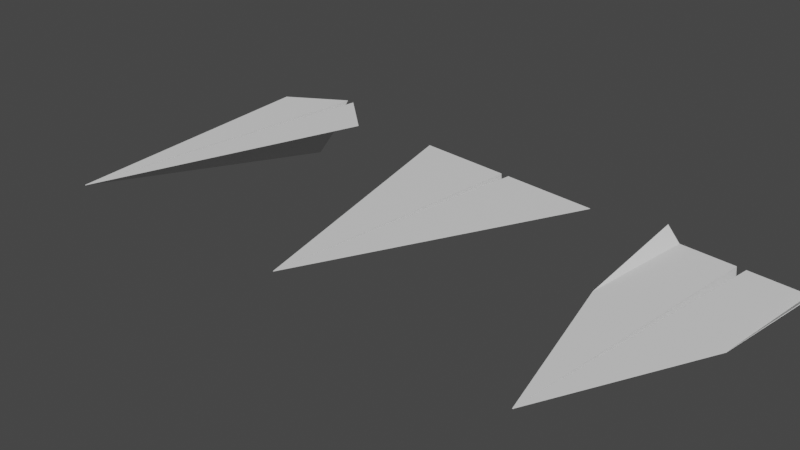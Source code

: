 # Source: PaperPlanes_v001.blend  (saved by Blender 2.82.7; exported with 4.5.12 LTS)
import bpy
from mathutils import Matrix  # noqa: F401  (used for matrix-valued properties, if any)

bpy.ops.wm.read_factory_settings(use_empty=True)
scene = bpy.context.scene
scene.name = 'Scene'

# ---- collections
col_collection = bpy.data.collections.new('Collection'); scene.collection.children.link(col_collection)

# ---- materials (node trees are filled in below, after node groups)
mat_paper = bpy.data.materials.new('Paper')
mat_paper.alpha_threshold = 0.0
mat_paper.use_transparent_shadow = False
mat_paper.line_color = (0.0, 0.0, 0.0, 1.0)

# ---- material node trees
mat_paper.use_nodes = True; mat_paper.node_tree.nodes.clear()
_N = mat_paper.node_tree.nodes; _L = mat_paper.node_tree.links
n0 = _N.new('ShaderNodeOutputMaterial'); n0.name = 'Material Output'; n0.location = (300, 300)
n1 = _N.new('ShaderNodeBsdfPrincipled'); n1.name = 'Principled BSDF'; n1.location = (10, 300)
n1.distribution = 'GGX'
n1.subsurface_method = 'BURLEY'
n1.inputs[2].default_value = 0.8
n1.inputs[3].default_value = 1.45
n1.inputs[27].default_value = (0.0, 0.0, 0.0, 1.0)
n1.inputs[28].default_value = 1.0
_L.new(n1.outputs[0], n0.inputs[0])
n0.is_active_output = True

# ---- world
world_world = bpy.data.worlds.new('World'); scene.world = world_world
world_world.use_nodes = True; world_world.node_tree.nodes.clear()
_N = world_world.node_tree.nodes; _L = world_world.node_tree.links
n0 = _N.new('ShaderNodeOutputWorld'); n0.name = 'World Output'; n0.location = (300, 300)
n1 = _N.new('ShaderNodeBackground'); n1.name = 'Background'; n1.location = (10, 300)
n1.inputs[0].default_value = (0.05088, 0.05088, 0.05088, 1.0)
_L.new(n1.outputs[0], n0.inputs[0])
n0.is_active_output = True
world_world.color = (0.05088, 0.05088, 0.05088)
world_world.use_sun_shadow = False
world_world.sun_shadow_jitter_overblur = 0.0

# ---- cameras
cam_camera = bpy.data.cameras.new('Camera')
cam_camera.clip_end = 100.0
cam_camera.ortho_scale = 7.314

# ---- meshes
me_plane = bpy.data.meshes.new('Plane')
me_plane.from_pydata([(0.00225, -1.0, 0.0), (1.177, 1.0, 0.0), (0.001593, -1.0, 0.0), (0.05051, 1.0, 0.0), (0.0, -1.0, 0.0), (-0.00225, -1.0, 0.0), (0.0, 1.0, -0.553), (-1.177, 1.0, 0.0), (-0.001593, -1.0, 0.0), (-0.05051, 1.0, 0.0), (0.00225, -1.0, -0.005), (1.177, 1.0, -0.005), (0.005009, -1.0, -0.003649), (0.05384, 0.9999, -0.003723), (0.0, -1.001, -0.004829), (-0.00225, -1.0, -0.005), (0.0, 0.9987, -0.5578), (-1.177, 1.0, -0.005), (-0.005009, -1.0, -0.003649), (-0.05384, 0.9999, -0.003723)], [], [(2, 0, 1, 3), (4, 2, 3, 6), (8, 9, 7, 5), (4, 6, 9, 8), (12, 13, 11, 10), (14, 16, 13, 12), (18, 15, 17, 19), (14, 18, 19, 16), (0, 2, 12, 10), (1, 0, 10, 11), (6, 3, 13, 16), (2, 4, 14, 12), (3, 1, 11, 13), (8, 5, 15, 18), (5, 7, 17, 15), (9, 6, 16, 19), (4, 8, 18, 14), (7, 9, 19, 17)])
_uv = me_plane.uv_layers.new(name='UVMap')
_uv.uv.foreach_set('vector', [0.01245, 0.0, 1.0, 0.0, 1.0, 1.0, 0.01245, 1.0, 0.0, 0.0, 0.01245, 0.0, 0.01245, 1.0, 0.0, 1.0, 0.01245, 0.0, 0.01245, 1.0, 1.0, 1.0, 1.0, 0.0, 0.0, 0.0, 0.0, 1.0, 0.01245, 1.0, 0.01245, 0.0, 0.01245, 0.0, 0.01245, 1.0, 1.0, 1.0, 1.0, 0.0, 0.0, 0.0, 0.0, 1.0, 0.01245, 1.0, 0.01245, 0.0, 0.01245, 0.0, 1.0, 0.0, 1.0, 1.0, 0.01245, 1.0, 0.0, 0.0, 0.01245, 0.0, 0.01245, 1.0, 0.0, 1.0, 1.0, 0.0, 0.01245, 0.0, 0.01245, 0.0, 1.0, 0.0, 1.0, 1.0, 1.0, 0.0, 1.0, 0.0, 1.0, 1.0, 0.0, 1.0, 0.01245, 1.0, 0.01245, 1.0, 0.0, 1.0, 0.01245, 0.0, 0.0, 0.0, 0.0, 0.0, 0.01245, 0.0, 0.01245, 1.0, 1.0, 1.0, 1.0, 1.0, 0.01245, 1.0, 0.01245, 0.0, 1.0, 0.0, 1.0, 0.0, 0.01245, 0.0, 1.0, 0.0, 1.0, 1.0, 1.0, 1.0, 1.0, 0.0, 0.01245, 1.0, 0.0, 1.0, 0.0, 1.0, 0.01245, 1.0, 0.0, 0.0, 0.01245, 0.0, 0.01245, 0.0, 0.0, 0.0, 1.0, 1.0, 0.01245, 1.0, 0.01245, 1.0, 1.0, 1.0])
me_plane.materials.append(mat_paper)
me_plane.use_remesh_fix_poles = True
me_plane.use_remesh_preserve_attributes = False
me_plane.use_mirror_vertex_groups = False
me_plane.update()
me_plane_001 = bpy.data.meshes.new('Plane.001')
me_plane_001.from_pydata([(0.00225, -1.0, 0.0), (0.8285, 1.0, 0.1568), (0.001593, -1.0, 0.0), (0.05051, 1.0, 0.0), (0.6812, 0.1559, 0.0), (0.6789, 1.0, 0.0), (0.0, -1.0, 0.0), (-0.00225, -1.0, 0.0), (0.0, 1.0, -0.553), (-0.8285, 1.0, 0.1568), (-0.001593, -1.0, 0.0), (-0.05051, 1.0, 0.0), (-0.6812, 0.1559, 0.0), (-0.6789, 1.0, 0.0), (0.00225, -1.0, -0.005), (0.8322, 1.0, 0.1533), (0.005009, -1.0, -0.003649), (0.05384, 0.9999, -0.003723), (0.6816, 0.1559, -0.004989), (0.6808, 1.0, -0.004598), (0.0, -1.001, -0.004829), (-0.00225, -1.0, -0.005), (0.0, 0.9987, -0.5578), (-0.8322, 1.0, 0.1533), (-0.005009, -1.0, -0.003649), (-0.05384, 0.9999, -0.003723), (-0.6816, 0.1559, -0.004989), (-0.6808, 1.0, -0.004598)], [], [(2, 0, 4, 5, 3), (6, 2, 3, 8), (5, 4, 1), (10, 11, 13, 12, 7), (6, 8, 11, 10), (13, 9, 12), (16, 17, 19, 18, 14), (20, 22, 17, 16), (19, 15, 18), (24, 21, 26, 27, 25), (20, 24, 25, 22), (27, 26, 23), (0, 2, 16, 14), (1, 4, 18, 15), (8, 3, 17, 22), (2, 6, 20, 16), (3, 5, 19, 17), (4, 0, 14, 18), (5, 1, 15, 19), (10, 7, 21, 24), (12, 9, 23, 26), (11, 8, 22, 25), (6, 10, 24, 20), (13, 11, 25, 27), (7, 12, 26, 21), (9, 13, 27, 23)])
_uv = me_plane_001.uv_layers.new(name='UVMap')
_uv.uv.foreach_set('vector', [0.01245, 0.0, 1.0, 0.0, 1.0, 0.5779, 0.5632, 1.0, 0.01245, 1.0, 0.0, 0.0, 0.01245, 0.0, 0.01245, 1.0, 0.0, 1.0, 0.5632, 1.0, 1.0, 0.5779, 1.0, 1.0, 0.01245, 0.0, 0.01245, 1.0, 0.5632, 1.0, 1.0, 0.5779, 1.0, 0.0, 0.0, 0.0, 0.0, 1.0, 0.01245, 1.0, 0.01245, 0.0, 0.5632, 1.0, 1.0, 1.0, 1.0, 0.5779, 0.01245, 0.0, 0.01245, 1.0, 0.5632, 1.0, 1.0, 0.5779, 1.0, 0.0, 0.0, 0.0, 0.0, 1.0, 0.01245, 1.0, 0.01245, 0.0, 0.5632, 1.0, 1.0, 1.0, 1.0, 0.5779, 0.01245, 0.0, 1.0, 0.0, 1.0, 0.5779, 0.5632, 1.0, 0.01245, 1.0, 0.0, 0.0, 0.01245, 0.0, 0.01245, 1.0, 0.0, 1.0, 0.5632, 1.0, 1.0, 0.5779, 1.0, 1.0, 1.0, 0.0, 0.01245, 0.0, 0.01245, 0.0, 1.0, 0.0, 1.0, 1.0, 1.0, 0.5779, 1.0, 0.5779, 1.0, 1.0, 0.0, 1.0, 0.01245, 1.0, 0.01245, 1.0, 0.0, 1.0, 0.01245, 0.0, 0.0, 0.0, 0.0, 0.0, 0.01245, 0.0, 0.01245, 1.0, 0.5632, 1.0, 0.5632, 1.0, 0.01245, 1.0, 1.0, 0.5779, 1.0, 0.0, 1.0, 0.0, 1.0, 0.5779, 0.5632, 1.0, 1.0, 1.0, 1.0, 1.0, 0.5632, 1.0, 0.01245, 0.0, 1.0, 0.0, 1.0, 0.0, 0.01245, 0.0, 1.0, 0.5779, 1.0, 1.0, 1.0, 1.0, 1.0, 0.5779, 0.01245, 1.0, 0.0, 1.0, 0.0, 1.0, 0.01245, 1.0, 0.0, 0.0, 0.01245, 0.0, 0.01245, 0.0, 0.0, 0.0, 0.5632, 1.0, 0.01245, 1.0, 0.01245, 1.0, 0.5632, 1.0, 1.0, 0.0, 1.0, 0.5779, 1.0, 0.5779, 1.0, 0.0, 1.0, 1.0, 0.5632, 1.0, 0.5632, 1.0, 1.0, 1.0])
me_plane_001.materials.append(mat_paper)
me_plane_001.use_remesh_fix_poles = True
me_plane_001.use_remesh_preserve_attributes = False
me_plane_001.use_mirror_vertex_groups = False
me_plane_001.update()
me_plane_002 = bpy.data.meshes.new('Plane.002')
me_plane_002.from_pydata([(0.00225, -1.0, 0.0), (0.7082, 0.7423, 0.0), (0.001593, -1.0, 0.0), (0.05051, 1.0, 0.0), (0.0, -1.0, 0.0), (-0.00225, -1.0, 0.0), (0.0, 0.7237, -0.553), (-0.7082, 0.7423, 0.0), (-0.001593, -1.0, 0.0), (-0.05051, 1.0, 0.0), (0.00225, -1.0, -0.005), (0.7082, 0.7423, -0.005), (0.005033, -1.0, -0.003627), (0.05373, 0.9999, -0.003826), (0.0, -1.001, -0.004776), (-0.00225, -1.0, -0.005), (0.0, 0.7222, -0.5578), (-0.7082, 0.7423, -0.005), (-0.005033, -1.0, -0.003627), (-0.05373, 0.9999, -0.003826)], [], [(2, 0, 1, 3), (4, 2, 3, 6), (8, 9, 7, 5), (4, 6, 9, 8), (12, 13, 11, 10), (14, 16, 13, 12), (18, 15, 17, 19), (14, 18, 19, 16), (0, 2, 12, 10), (1, 0, 10, 11), (6, 3, 13, 16), (2, 4, 14, 12), (3, 1, 11, 13), (8, 5, 15, 18), (5, 7, 17, 15), (9, 6, 16, 19), (4, 8, 18, 14), (7, 9, 19, 17)])
_uv = me_plane_002.uv_layers.new(name='UVMap')
_uv.uv.foreach_set('vector', [0.01245, 0.0, 1.0, 0.0, 1.0, 1.0, 0.01245, 1.0, 0.0, 0.0, 0.01245, 0.0, 0.01245, 1.0, 0.0, 1.0, 0.01245, 0.0, 0.01245, 1.0, 1.0, 1.0, 1.0, 0.0, 0.0, 0.0, 0.0, 1.0, 0.01245, 1.0, 0.01245, 0.0, 0.01245, 0.0, 0.01245, 1.0, 1.0, 1.0, 1.0, 0.0, 0.0, 0.0, 0.0, 1.0, 0.01245, 1.0, 0.01245, 0.0, 0.01245, 0.0, 1.0, 0.0, 1.0, 1.0, 0.01245, 1.0, 0.0, 0.0, 0.01245, 0.0, 0.01245, 1.0, 0.0, 1.0, 1.0, 0.0, 0.01245, 0.0, 0.01245, 0.0, 1.0, 0.0, 1.0, 1.0, 1.0, 0.0, 1.0, 0.0, 1.0, 1.0, 0.0, 1.0, 0.01245, 1.0, 0.01245, 1.0, 0.0, 1.0, 0.01245, 0.0, 0.0, 0.0, 0.0, 0.0, 0.01245, 0.0, 0.01245, 1.0, 1.0, 1.0, 1.0, 1.0, 0.01245, 1.0, 0.01245, 0.0, 1.0, 0.0, 1.0, 0.0, 0.01245, 0.0, 1.0, 0.0, 1.0, 1.0, 1.0, 1.0, 1.0, 0.0, 0.01245, 1.0, 0.0, 1.0, 0.0, 1.0, 0.01245, 1.0, 0.0, 0.0, 0.01245, 0.0, 0.01245, 0.0, 0.0, 0.0, 1.0, 1.0, 0.01245, 1.0, 0.01245, 1.0, 1.0, 1.0])
me_plane_002.materials.append(mat_paper)
me_plane_002.use_remesh_fix_poles = True
me_plane_002.use_remesh_preserve_attributes = False
me_plane_002.use_mirror_vertex_groups = False
me_plane_002.update()

# ---- objects
ob_camera = bpy.data.objects.new('Camera', cam_camera)
ob_regular_plane = bpy.data.objects.new('Regular Plane', me_plane)
ob_plane_with_raised_wings = bpy.data.objects.new('Plane With Raised Wings', me_plane_001)
ob_long___narrow_plane = bpy.data.objects.new('Long & Narrow Plane', me_plane_002)

# ---- transforms, parenting, visibility, modifiers, constraints
ob_camera.location = (7.359, -6.926, 4.958)
ob_camera.rotation_euler = (1.109, 0.0, 0.8149)
ob_camera.lock_rotations_4d = False
ob_camera.empty_display_type = 'ARROWS'
ob_camera.color = (0.0, 0.0, 0.0, 0.0)
ob_camera.display_type = 'WIRE'
ob_camera.lineart.crease_threshold = 0.0
ob_regular_plane.location = (0.0, 0.0, 0.0)
ob_regular_plane.scale = (1.0, 1.598, 1.0)
ob_regular_plane.lineart.crease_threshold = 0.0
ob_plane_with_raised_wings.location = (2.942, 0.0, 0.0)
ob_plane_with_raised_wings.scale = (1.0, 1.598, 1.0)
ob_plane_with_raised_wings.lineart.crease_threshold = 0.0
ob_long___narrow_plane.location = (-2.929, 0.0, 0.0)
ob_long___narrow_plane.scale = (1.0, 1.897, 1.0)
ob_long___narrow_plane.lineart.crease_threshold = 0.0

# ---- collection membership
col_collection.objects.link(ob_camera)
col_collection.objects.link(ob_regular_plane)
col_collection.objects.link(ob_plane_with_raised_wings)
col_collection.objects.link(ob_long___narrow_plane)

# ---- scene / render settings (as saved in the file)
scene.camera = ob_camera
scene.frame_start = 1; scene.frame_end = 250; scene.frame_set(1)
scene.render.engine = 'BLENDER_EEVEE_NEXT'
scene.cycles.use_denoising = False
scene.cycles.samples = 128
scene.cycles.sampling_pattern = 'TABULATED_SOBOL'
scene.cycles.use_adaptive_sampling = False
scene.cycles.use_light_tree = False
scene.view_settings.view_transform = 'Filmic'
bpy.context.view_layer.update()

# ---- added for rendering (the .blend has no usable light): sun
light_auto_sun = bpy.data.lights.new('AutoSun', 'SUN')
light_auto_sun.energy = 3.0
light_auto_sun.angle = 0.0523599
ob_auto_sun = bpy.data.objects.new('AutoSun', light_auto_sun)
scene.collection.objects.link(ob_auto_sun)
ob_auto_sun.rotation_euler = (0.872665, 0.174533, 0.523599)
bpy.context.view_layer.update()

